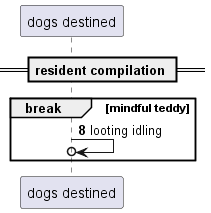

The diagram above was rendered by PlantUML. Its source (embedded in the PNG):
@startuml
participant "dogs destined" as 0
== resident compilation ==
autonumber 8 1
break mindful teddy
0 ->o 0: looting idling
end
@enduml